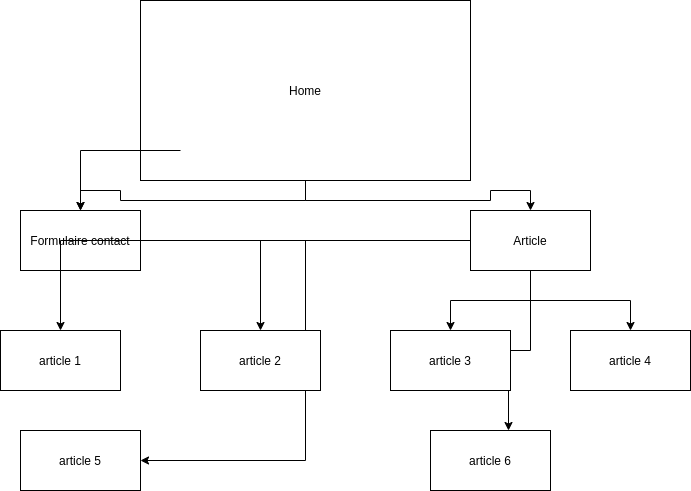

The diagram above was exported from draw.io. Its source (the exported page's mxGraphModel, read from the mxfile embedded in the PNG):
<mxGraphModel dx="880" dy="1601" grid="1" gridSize="10" guides="1" tooltips="1" connect="1" arrows="1" fold="1" page="1" pageScale="1" pageWidth="827" pageHeight="1169" math="0" shadow="0">
  <root>
    <mxCell id="0" />
    <mxCell id="1" parent="0" />
    <mxCell id="jkbrKqqQ0BnkiMlU0aWi-5" value="" style="edgeStyle=orthogonalEdgeStyle;rounded=0;orthogonalLoop=1;jettySize=auto;html=1;" edge="1" parent="1" source="jkbrKqqQ0BnkiMlU0aWi-1" target="jkbrKqqQ0BnkiMlU0aWi-4">
      <mxGeometry relative="1" as="geometry" />
    </mxCell>
    <mxCell id="jkbrKqqQ0BnkiMlU0aWi-7" value="" style="edgeStyle=orthogonalEdgeStyle;rounded=0;orthogonalLoop=1;jettySize=auto;html=1;" edge="1" parent="1" source="jkbrKqqQ0BnkiMlU0aWi-1" target="jkbrKqqQ0BnkiMlU0aWi-6">
      <mxGeometry relative="1" as="geometry" />
    </mxCell>
    <mxCell id="jkbrKqqQ0BnkiMlU0aWi-1" value="Home" style="rounded=0;whiteSpace=wrap;html=1;" vertex="1" parent="1">
      <mxGeometry x="180" y="-50" width="330" height="180" as="geometry" />
    </mxCell>
    <mxCell id="jkbrKqqQ0BnkiMlU0aWi-4" value="Formulaire contact" style="whiteSpace=wrap;html=1;rounded=0;" vertex="1" parent="1">
      <mxGeometry x="60" y="160" width="120" height="60" as="geometry" />
    </mxCell>
    <mxCell id="jkbrKqqQ0BnkiMlU0aWi-20" style="edgeStyle=orthogonalEdgeStyle;rounded=0;orthogonalLoop=1;jettySize=auto;html=1;" edge="1" parent="1" source="jkbrKqqQ0BnkiMlU0aWi-6" target="jkbrKqqQ0BnkiMlU0aWi-14">
      <mxGeometry relative="1" as="geometry" />
    </mxCell>
    <mxCell id="jkbrKqqQ0BnkiMlU0aWi-21" style="edgeStyle=orthogonalEdgeStyle;rounded=0;orthogonalLoop=1;jettySize=auto;html=1;" edge="1" parent="1" source="jkbrKqqQ0BnkiMlU0aWi-6" target="jkbrKqqQ0BnkiMlU0aWi-15">
      <mxGeometry relative="1" as="geometry" />
    </mxCell>
    <mxCell id="jkbrKqqQ0BnkiMlU0aWi-22" style="edgeStyle=orthogonalEdgeStyle;rounded=0;orthogonalLoop=1;jettySize=auto;html=1;" edge="1" parent="1" source="jkbrKqqQ0BnkiMlU0aWi-6" target="jkbrKqqQ0BnkiMlU0aWi-16">
      <mxGeometry relative="1" as="geometry" />
    </mxCell>
    <mxCell id="jkbrKqqQ0BnkiMlU0aWi-23" style="edgeStyle=orthogonalEdgeStyle;rounded=0;orthogonalLoop=1;jettySize=auto;html=1;entryX=0.5;entryY=0;entryDx=0;entryDy=0;" edge="1" parent="1" source="jkbrKqqQ0BnkiMlU0aWi-6" target="jkbrKqqQ0BnkiMlU0aWi-17">
      <mxGeometry relative="1" as="geometry" />
    </mxCell>
    <mxCell id="jkbrKqqQ0BnkiMlU0aWi-24" style="edgeStyle=orthogonalEdgeStyle;rounded=0;orthogonalLoop=1;jettySize=auto;html=1;entryX=0.65;entryY=0;entryDx=0;entryDy=0;entryPerimeter=0;" edge="1" parent="1" source="jkbrKqqQ0BnkiMlU0aWi-6" target="jkbrKqqQ0BnkiMlU0aWi-19">
      <mxGeometry relative="1" as="geometry" />
    </mxCell>
    <mxCell id="jkbrKqqQ0BnkiMlU0aWi-25" style="edgeStyle=orthogonalEdgeStyle;rounded=0;orthogonalLoop=1;jettySize=auto;html=1;entryX=1;entryY=0.5;entryDx=0;entryDy=0;" edge="1" parent="1" source="jkbrKqqQ0BnkiMlU0aWi-6" target="jkbrKqqQ0BnkiMlU0aWi-18">
      <mxGeometry relative="1" as="geometry" />
    </mxCell>
    <mxCell id="jkbrKqqQ0BnkiMlU0aWi-6" value="Article" style="whiteSpace=wrap;html=1;rounded=0;" vertex="1" parent="1">
      <mxGeometry x="510" y="160" width="120" height="60" as="geometry" />
    </mxCell>
    <mxCell id="jkbrKqqQ0BnkiMlU0aWi-11" style="edgeStyle=orthogonalEdgeStyle;rounded=0;orthogonalLoop=1;jettySize=auto;html=1;" edge="1" parent="1" target="jkbrKqqQ0BnkiMlU0aWi-4">
      <mxGeometry relative="1" as="geometry">
        <mxPoint x="220" y="100" as="sourcePoint" />
      </mxGeometry>
    </mxCell>
    <mxCell id="jkbrKqqQ0BnkiMlU0aWi-14" value="article 1" style="rounded=0;whiteSpace=wrap;html=1;" vertex="1" parent="1">
      <mxGeometry x="40" y="280" width="120" height="60" as="geometry" />
    </mxCell>
    <mxCell id="jkbrKqqQ0BnkiMlU0aWi-15" value="article 2" style="rounded=0;whiteSpace=wrap;html=1;" vertex="1" parent="1">
      <mxGeometry x="240" y="280" width="120" height="60" as="geometry" />
    </mxCell>
    <mxCell id="jkbrKqqQ0BnkiMlU0aWi-16" value="article 3" style="rounded=0;whiteSpace=wrap;html=1;" vertex="1" parent="1">
      <mxGeometry x="430" y="280" width="120" height="60" as="geometry" />
    </mxCell>
    <mxCell id="jkbrKqqQ0BnkiMlU0aWi-17" value="article 4" style="rounded=0;whiteSpace=wrap;html=1;" vertex="1" parent="1">
      <mxGeometry x="610" y="280" width="120" height="60" as="geometry" />
    </mxCell>
    <mxCell id="jkbrKqqQ0BnkiMlU0aWi-18" value="article 5" style="rounded=0;whiteSpace=wrap;html=1;" vertex="1" parent="1">
      <mxGeometry x="60" y="380" width="120" height="60" as="geometry" />
    </mxCell>
    <mxCell id="jkbrKqqQ0BnkiMlU0aWi-19" value="article 6" style="rounded=0;whiteSpace=wrap;html=1;" vertex="1" parent="1">
      <mxGeometry x="470" y="380" width="120" height="60" as="geometry" />
    </mxCell>
  </root>
</mxGraphModel>